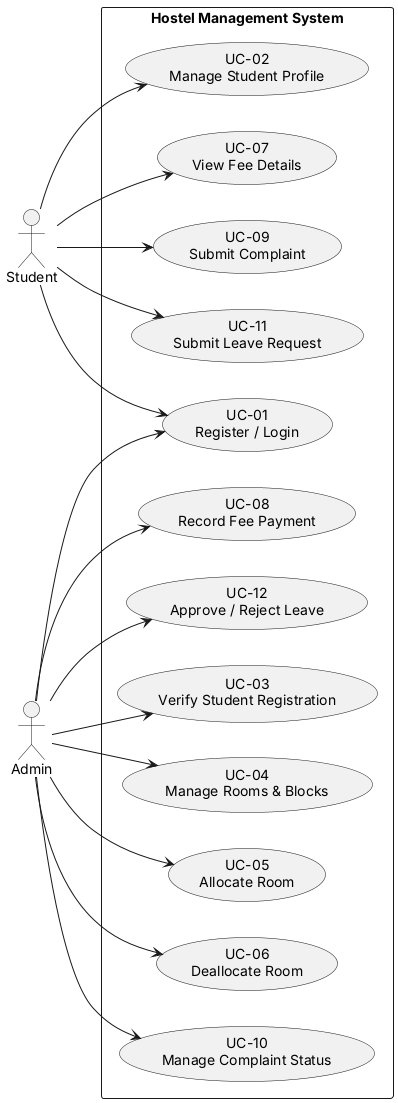

The diagram above was rendered by PlantUML. Its source (embedded in the PNG):
@startuml use_case
left to right direction
skinparam packageStyle rectangle
actor Student
actor Admin

rectangle "Hostel Management System" {
  usecase "UC-01\nRegister / Login" as UC01
  usecase "UC-02\nManage Student Profile" as UC02
  usecase "UC-03\nVerify Student Registration" as UC03
  usecase "UC-04\nManage Rooms & Blocks" as UC04
  usecase "UC-05\nAllocate Room" as UC05
  usecase "UC-06\nDeallocate Room" as UC06
  usecase "UC-07\nView Fee Details" as UC07
  usecase "UC-08\nRecord Fee Payment" as UC08
  usecase "UC-09\nSubmit Complaint" as UC09
  usecase "UC-10\nManage Complaint Status" as UC10
  usecase "UC-11\nSubmit Leave Request" as UC11
  usecase "UC-12\nApprove / Reject Leave" as UC12
}

Student --> UC01
Admin --> UC01
Student --> UC02
Student --> UC07
Student --> UC09
Student --> UC11

Admin --> UC03
Admin --> UC04
Admin --> UC05
Admin --> UC06
Admin --> UC08
Admin --> UC10
Admin --> UC12

@enduml